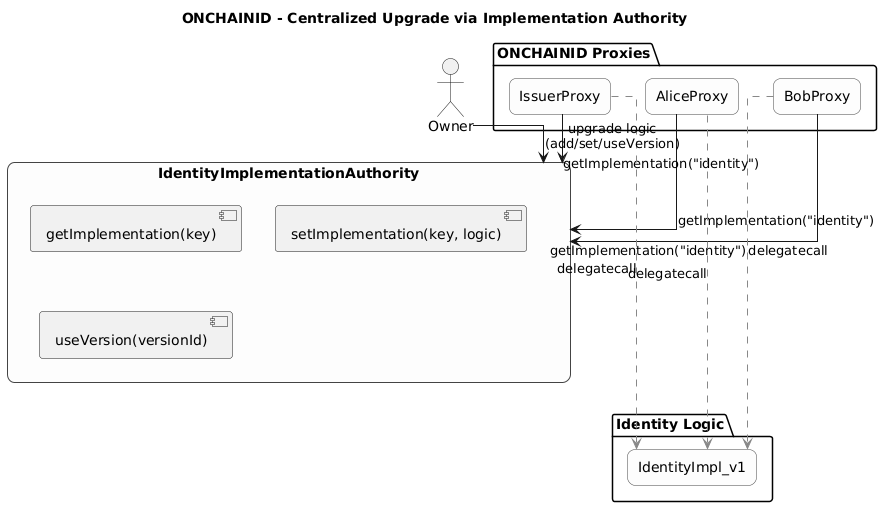

The diagram above was rendered by PlantUML. Its source (embedded in the PNG):
@startuml
title ONCHAINID - Centralized Upgrade via Implementation Authority

skinparam linetype ortho
skinparam rectangle {
  BackgroundColor #fdfdfd
  BorderColor #444
  RoundCorner 15
}
skinparam defaultTextAlignment center

actor Owner

' ──────────────── Authority ────────────────
rectangle "IdentityImplementationAuthority" as Authority {
  [getImplementation(key)]
  [setImplementation(key, logic)]
  [useVersion(versionId)]
}

' ──────────────── Proxies ────────────────
package "ONCHAINID Proxies" {
  rectangle AliceProxy
  rectangle BobProxy
  rectangle IssuerProxy
}

' ──────────────── Logic Implementation ────────────────
package "Identity Logic" {
  rectangle IdentityImpl_v1
}

' ──────────────── Relationships ────────────────
AliceProxy --> Authority : getImplementation("identity")
BobProxy --> Authority : getImplementation("identity")
IssuerProxy --> Authority : getImplementation("identity")

AliceProxy ..[#888].-> IdentityImpl_v1 : delegatecall
BobProxy ..[#888].-> IdentityImpl_v1 : delegatecall
IssuerProxy ..[#888].-> IdentityImpl_v1 : delegatecall

Owner --> Authority : upgrade logic\n(add/set/useVersion)
@enduml